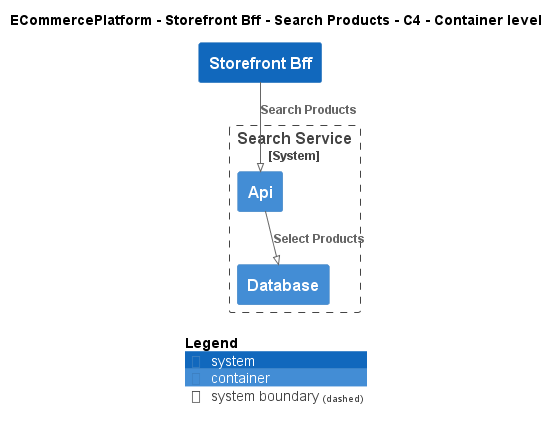

The diagram above was rendered by PlantUML. Its source (embedded in the PNG):
@startuml
!pragma layout smetana
!include ..\..\..\..\..\.c4s\C4_Container.puml

AddElementTag("c4interflow:lifecycle:new", $bgColor=green, $fontColor=#ffffff, $borderColor=green, $shadowing="False")
AddElementTag("c4interflow:lifecycle:changed", $bgColor=orange, $fontColor=#ffffff, $borderColor=orange, $shadowing="False")
AddElementTag("c4interflow:lifecycle:removed", $bgColor=red, $fontColor=#ffffff, $borderColor=red, $shadowing="False")

AddRelTag("c4interflow:lifecycle:new", $textColor=green, $lineColor=green)
AddRelTag("c4interflow:lifecycle:changed", $textColor=orange, $lineColor=orange)
AddRelTag("c4interflow:lifecycle:removed", $textColor=red, $lineColor=red)

SHOW_PERSON_PORTRAIT()
LAYOUT_TOP_DOWN()

skinparam linetype polyline

title ECommercePlatform - Storefront Bff - Search Products - C4 - Container level

System(ECommercePlatform.SoftwareSystems.StorefrontBff, "Storefront Bff", "")

System_Boundary(ECommercePlatform.SoftwareSystems.SearchService, "Search Service") {
    Container(ECommercePlatform.SoftwareSystems.SearchService.Containers.Api, "Api", "", "")
    Container(ECommercePlatform.SoftwareSystems.SearchService.Containers.Database, "Database", "", "")
}

Rel(ECommercePlatform.SoftwareSystems.StorefrontBff, ECommercePlatform.SoftwareSystems.SearchService.Containers.Api, "Search Products")
Rel(ECommercePlatform.SoftwareSystems.SearchService.Containers.Api, ECommercePlatform.SoftwareSystems.SearchService.Containers.Database, "Select Products")


SHOW_LEGEND()
@enduml